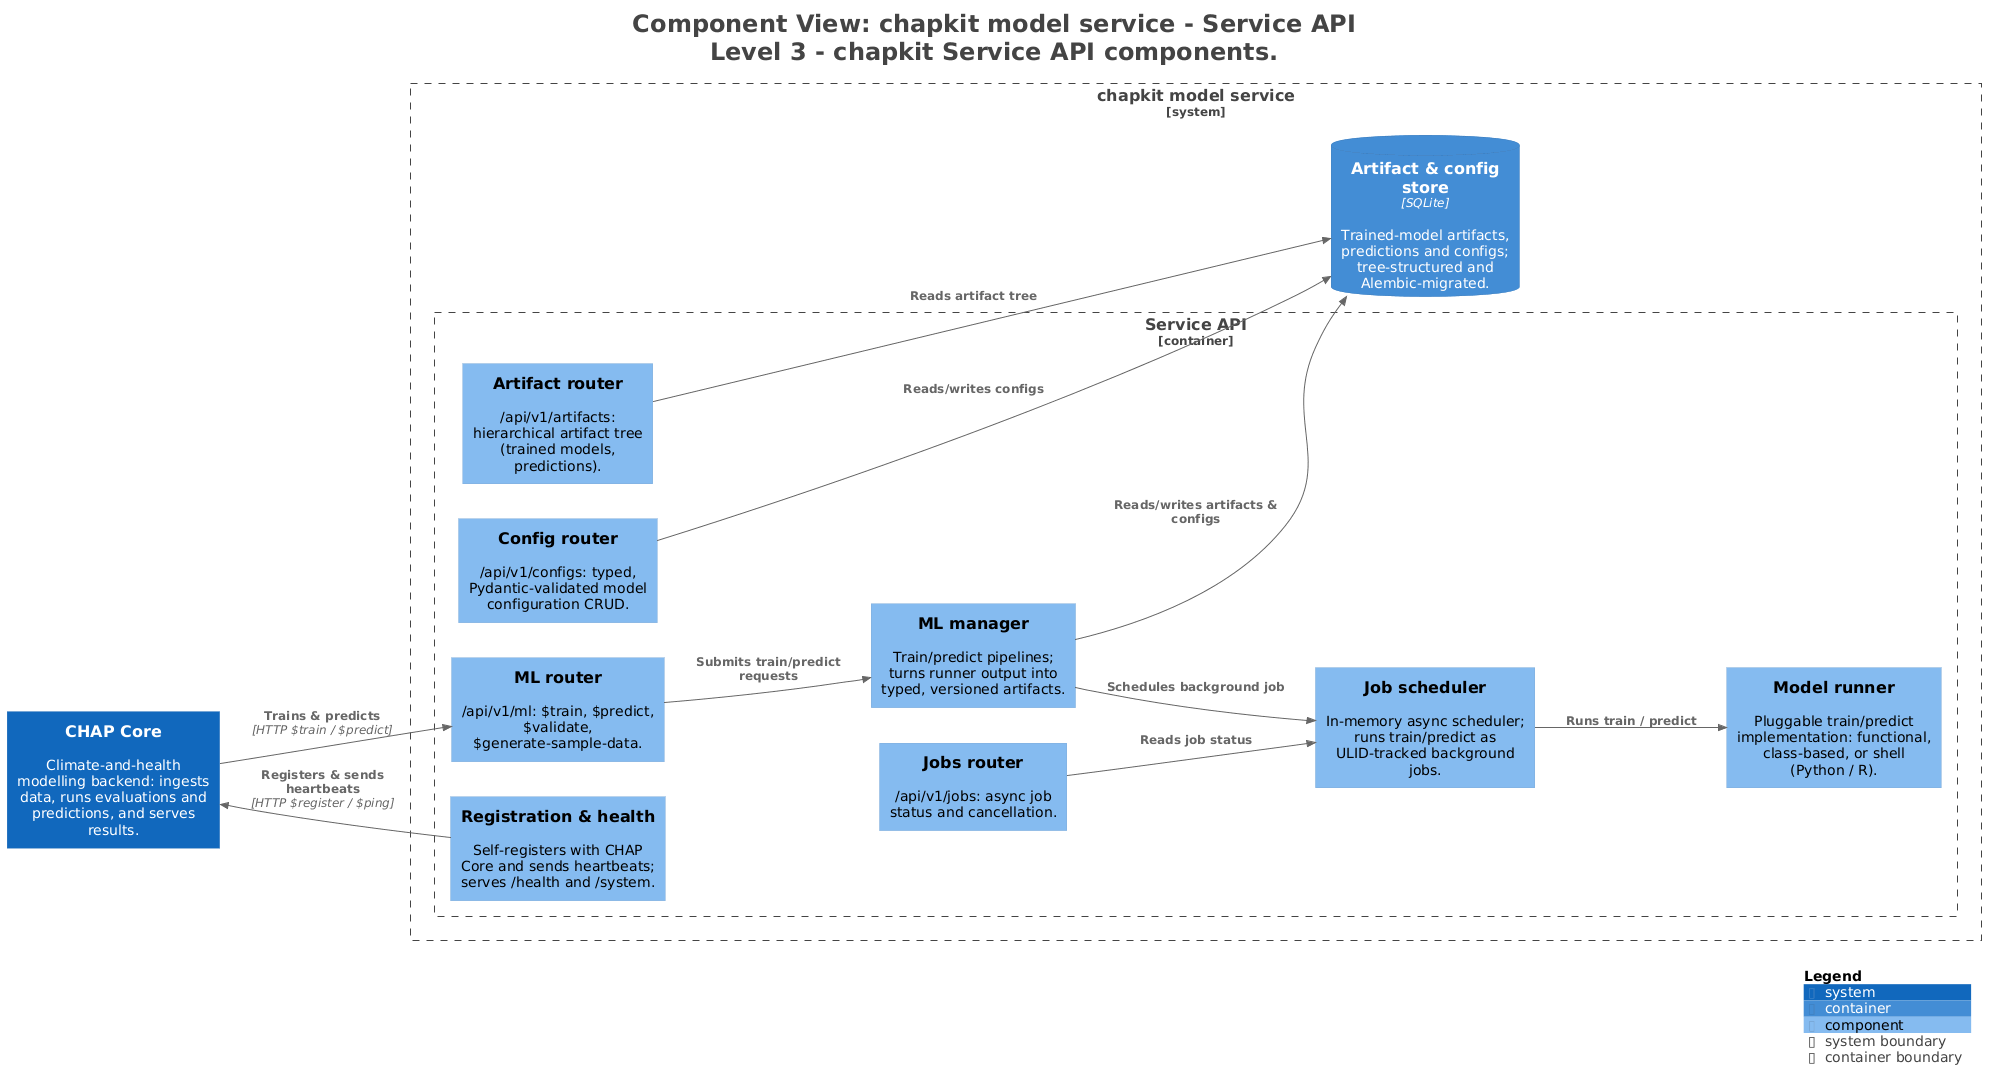

The diagram above was rendered by PlantUML. Its source (embedded in the PNG):
@startuml
title <size:24>Component View: chapkit model service - Service API</size>\n<size:24>Level 3 - chapkit Service API components.</size>

set separator none
left to right direction

<style>
  root {
    BackgroundColor: #ffffff
    FontColor: #444444
  }
</style>

!include <C4/C4>
!include <C4/C4_Context>
!include <C4/C4_Container>
!include <C4/C4_Component>

System(CHAPCore, "CHAP Core", $descr="Climate-and-health modelling backend: ingests data, runs evaluations and predictions, and serves results.", $tags="", $link="")

System_Boundary("chapkitmodelservice_boundary", "chapkit model service", $tags="") {
  Container_Boundary("chapkitmodelservice.ServiceAPI_boundary", "Service API", $tags="") {
    Component(chapkitmodelservice.ServiceAPI.Registrationhealth, "Registration & health", $techn="", $descr="Self-registers with CHAP Core and sends heartbeats; serves /health and /system.", $tags="", $link="")
    Component(chapkitmodelservice.ServiceAPI.MLrouter, "ML router", $techn="", $descr="/api/v1/ml: $train, $predict, $validate, $generate-sample-data.", $tags="", $link="")
    Component(chapkitmodelservice.ServiceAPI.Configrouter, "Config router", $techn="", $descr="/api/v1/configs: typed, Pydantic-validated model configuration CRUD.", $tags="", $link="")
    Component(chapkitmodelservice.ServiceAPI.Artifactrouter, "Artifact router", $techn="", $descr="/api/v1/artifacts: hierarchical artifact tree (trained models, predictions).", $tags="", $link="")
    Component(chapkitmodelservice.ServiceAPI.Jobsrouter, "Jobs router", $techn="", $descr="/api/v1/jobs: async job status and cancellation.", $tags="", $link="")
    Component(chapkitmodelservice.ServiceAPI.MLmanager, "ML manager", $techn="", $descr="Train/predict pipelines; turns runner output into typed, versioned artifacts.", $tags="", $link="")
    Component(chapkitmodelservice.ServiceAPI.Jobscheduler, "Job scheduler", $techn="", $descr="In-memory async scheduler; runs train/predict as ULID-tracked background jobs.", $tags="", $link="")
    Component(chapkitmodelservice.ServiceAPI.Modelrunner, "Model runner", $techn="", $descr="Pluggable train/predict implementation: functional, class-based, or shell (Python / R).", $tags="", $link="")
  }

  ContainerDb(chapkitmodelservice.Artifactconfigstore, "Artifact & config store", $techn="SQLite", $descr="Trained-model artifacts, predictions and configs; tree-structured and Alembic-migrated.", $tags="", $link="")
}

Rel(CHAPCore, chapkitmodelservice.ServiceAPI.MLrouter, "Trains & predicts", $techn="HTTP $train / $predict", $tags="", $link="")
Rel(chapkitmodelservice.ServiceAPI.Registrationhealth, CHAPCore, "Registers & sends heartbeats", $techn="HTTP $register / $ping", $tags="", $link="")
Rel(chapkitmodelservice.ServiceAPI.MLrouter, chapkitmodelservice.ServiceAPI.MLmanager, "Submits train/predict requests", $techn="", $tags="", $link="")
Rel(chapkitmodelservice.ServiceAPI.MLmanager, chapkitmodelservice.ServiceAPI.Jobscheduler, "Schedules background job", $techn="", $tags="", $link="")
Rel(chapkitmodelservice.ServiceAPI.Jobscheduler, chapkitmodelservice.ServiceAPI.Modelrunner, "Runs train / predict", $techn="", $tags="", $link="")
Rel(chapkitmodelservice.ServiceAPI.MLmanager, chapkitmodelservice.Artifactconfigstore, "Reads/writes artifacts & configs", $techn="", $tags="", $link="")
Rel(chapkitmodelservice.ServiceAPI.Configrouter, chapkitmodelservice.Artifactconfigstore, "Reads/writes configs", $techn="", $tags="", $link="")
Rel(chapkitmodelservice.ServiceAPI.Artifactrouter, chapkitmodelservice.Artifactconfigstore, "Reads artifact tree", $techn="", $tags="", $link="")
Rel(chapkitmodelservice.ServiceAPI.Jobsrouter, chapkitmodelservice.ServiceAPI.Jobscheduler, "Reads job status", $techn="", $tags="", $link="")

SHOW_LEGEND(true)
hide stereotypes
@enduml